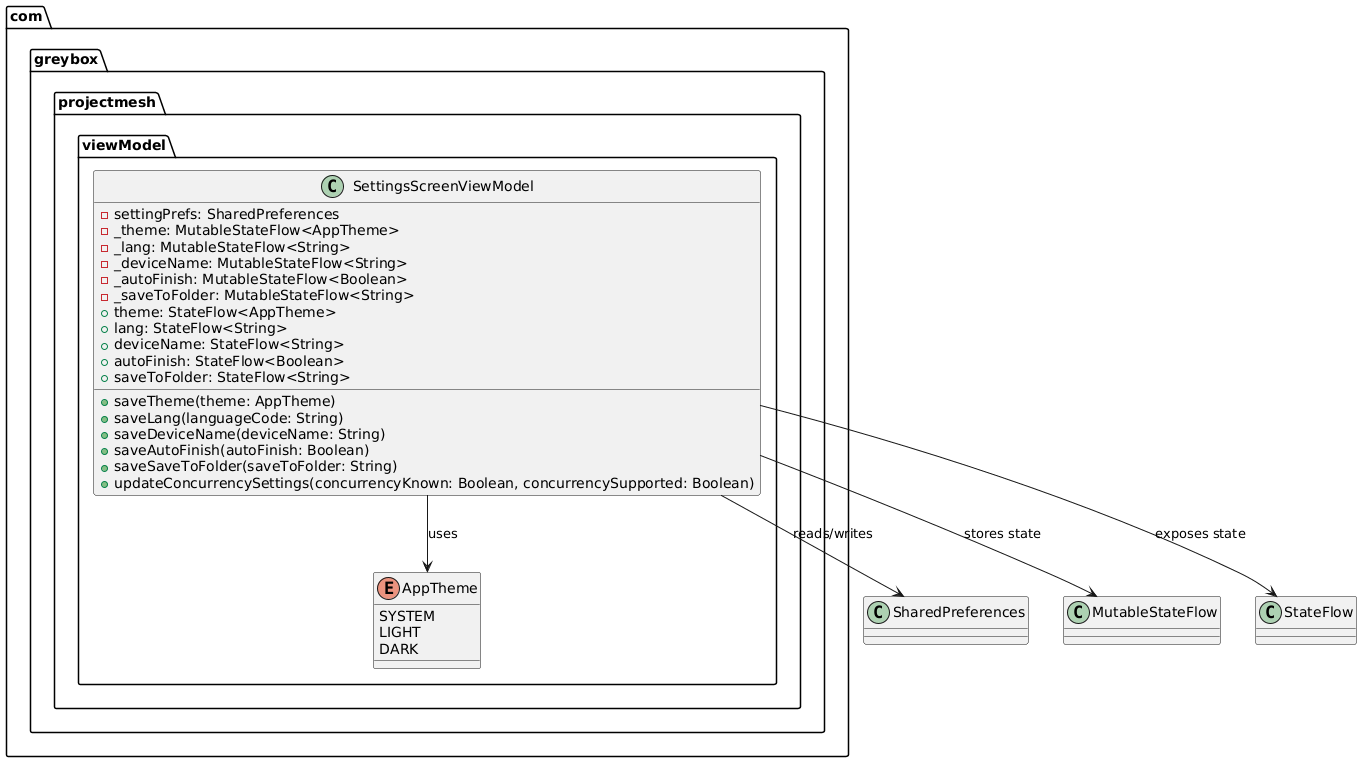

The diagram above was rendered by PlantUML. Its source (embedded in the PNG):
@startuml
package com.greybox.projectmesh.viewModel {
  enum AppTheme {
    SYSTEM
    LIGHT
    DARK
  }

  class SettingsScreenViewModel {
    -settingPrefs: SharedPreferences
    -_theme: MutableStateFlow<AppTheme>
    -_lang: MutableStateFlow<String>
    -_deviceName: MutableStateFlow<String>
    -_autoFinish: MutableStateFlow<Boolean>
    -_saveToFolder: MutableStateFlow<String>
    +theme: StateFlow<AppTheme>
    +lang: StateFlow<String>
    +deviceName: StateFlow<String>
    +autoFinish: StateFlow<Boolean>
    +saveToFolder: StateFlow<String>
    +saveTheme(theme: AppTheme)
    +saveLang(languageCode: String)
    +saveDeviceName(deviceName: String)
    +saveAutoFinish(autoFinish: Boolean)
    +saveSaveToFolder(saveToFolder: String)
    +updateConcurrencySettings(concurrencyKnown: Boolean, concurrencySupported: Boolean)
  }
}

SettingsScreenViewModel --> AppTheme : uses
SettingsScreenViewModel --> SharedPreferences : reads/writes
SettingsScreenViewModel --> MutableStateFlow : stores state
SettingsScreenViewModel --> StateFlow : exposes state
@enduml